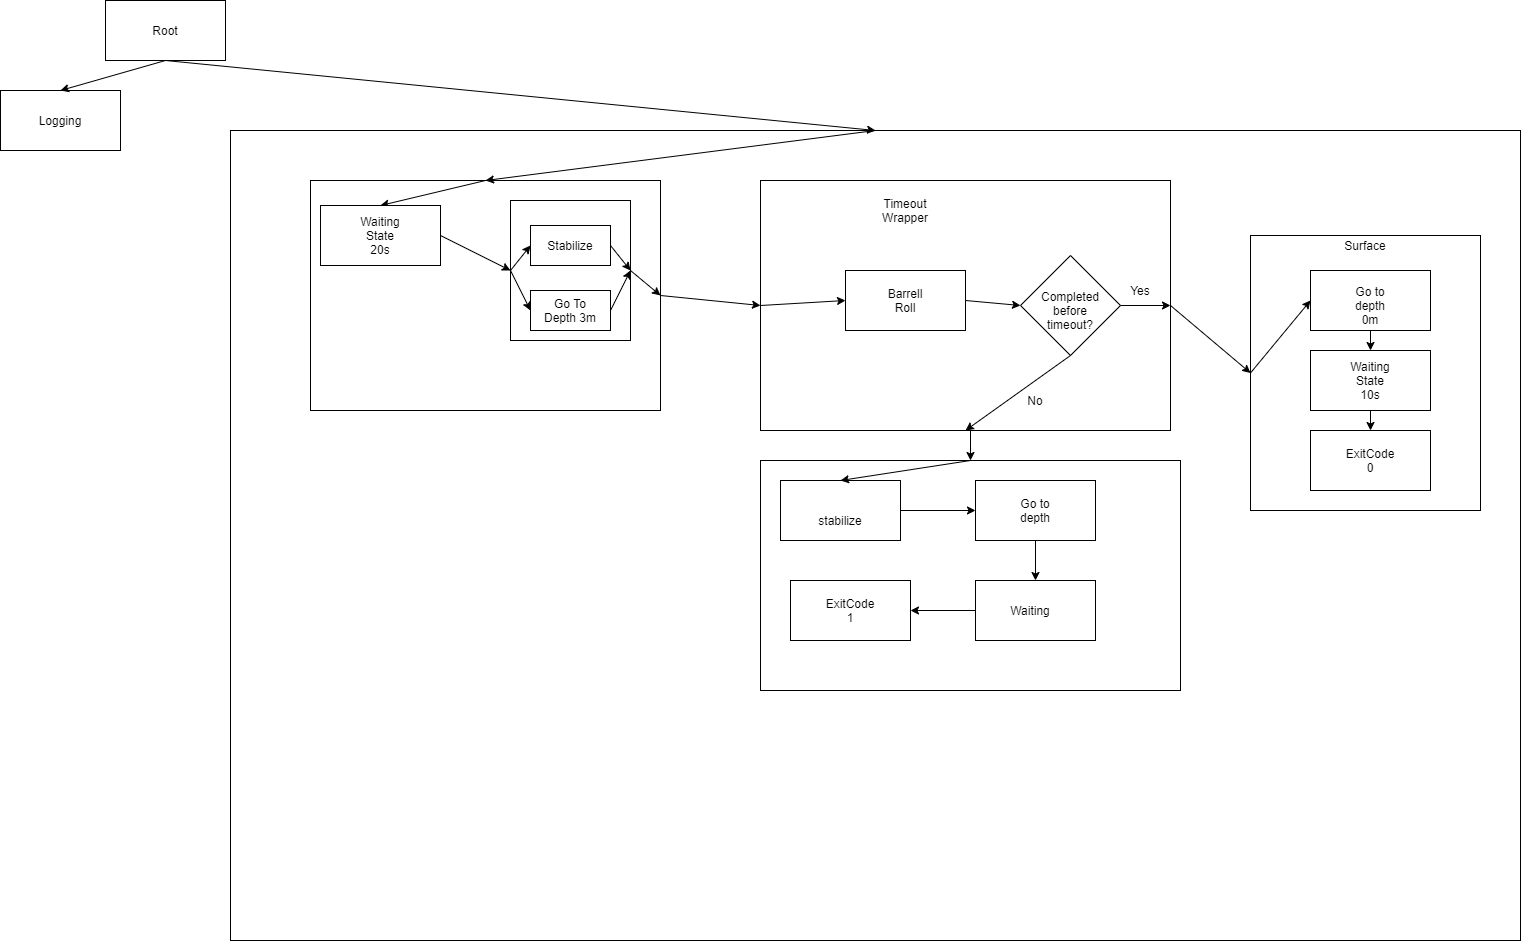

The diagram above was exported from draw.io. Its source (the exported page's mxGraphModel, read from the mxfile embedded in the PNG):
<mxGraphModel dx="1550" dy="836" grid="1" gridSize="10" guides="1" tooltips="1" connect="1" arrows="1" fold="1" page="1" pageScale="1" pageWidth="850" pageHeight="1100" math="0" shadow="0">
  <root>
    <mxCell id="0" />
    <mxCell id="1" parent="0" />
    <mxCell id="BibnwY5dxUAEXEn8eIQb-3" value="" style="rounded=0;whiteSpace=wrap;html=1;" parent="1" vertex="1">
      <mxGeometry x="365" width="120" height="60" as="geometry" />
    </mxCell>
    <mxCell id="BibnwY5dxUAEXEn8eIQb-1" value="Root" style="text;html=1;strokeColor=none;fillColor=none;align=center;verticalAlign=middle;whiteSpace=wrap;rounded=0;" parent="1" vertex="1">
      <mxGeometry x="405" y="20" width="40" height="20" as="geometry" />
    </mxCell>
    <mxCell id="BibnwY5dxUAEXEn8eIQb-4" value="" style="rounded=0;whiteSpace=wrap;html=1;" parent="1" vertex="1">
      <mxGeometry x="260" y="90" width="120" height="60" as="geometry" />
    </mxCell>
    <mxCell id="BibnwY5dxUAEXEn8eIQb-2" value="Logging" style="text;html=1;strokeColor=none;fillColor=none;align=center;verticalAlign=middle;whiteSpace=wrap;rounded=0;" parent="1" vertex="1">
      <mxGeometry x="300" y="110" width="40" height="20" as="geometry" />
    </mxCell>
    <mxCell id="BibnwY5dxUAEXEn8eIQb-5" value="" style="rounded=0;whiteSpace=wrap;html=1;" parent="1" vertex="1">
      <mxGeometry x="490" y="130" width="1290" height="810" as="geometry" />
    </mxCell>
    <mxCell id="BibnwY5dxUAEXEn8eIQb-7" value="" style="endArrow=classic;html=1;exitX=0.5;exitY=1;exitDx=0;exitDy=0;entryX=0.5;entryY=0;entryDx=0;entryDy=0;" parent="1" source="BibnwY5dxUAEXEn8eIQb-3" target="BibnwY5dxUAEXEn8eIQb-4" edge="1">
      <mxGeometry width="50" height="50" relative="1" as="geometry">
        <mxPoint x="400" y="250" as="sourcePoint" />
        <mxPoint x="450" y="200" as="targetPoint" />
      </mxGeometry>
    </mxCell>
    <mxCell id="BibnwY5dxUAEXEn8eIQb-8" value="" style="endArrow=classic;html=1;exitX=0.5;exitY=1;exitDx=0;exitDy=0;entryX=0.5;entryY=0;entryDx=0;entryDy=0;" parent="1" source="BibnwY5dxUAEXEn8eIQb-3" target="BibnwY5dxUAEXEn8eIQb-5" edge="1">
      <mxGeometry width="50" height="50" relative="1" as="geometry">
        <mxPoint x="400" y="250" as="sourcePoint" />
        <mxPoint x="450" y="200" as="targetPoint" />
      </mxGeometry>
    </mxCell>
    <mxCell id="BibnwY5dxUAEXEn8eIQb-9" value="" style="rounded=0;whiteSpace=wrap;html=1;" parent="1" vertex="1">
      <mxGeometry x="570" y="180" width="350" height="230" as="geometry" />
    </mxCell>
    <mxCell id="BibnwY5dxUAEXEn8eIQb-10" value="" style="endArrow=classic;html=1;exitX=0.5;exitY=0;exitDx=0;exitDy=0;entryX=0.5;entryY=0;entryDx=0;entryDy=0;" parent="1" source="BibnwY5dxUAEXEn8eIQb-5" target="BibnwY5dxUAEXEn8eIQb-9" edge="1">
      <mxGeometry width="50" height="50" relative="1" as="geometry">
        <mxPoint x="400" y="250" as="sourcePoint" />
        <mxPoint x="450" y="200" as="targetPoint" />
      </mxGeometry>
    </mxCell>
    <mxCell id="BibnwY5dxUAEXEn8eIQb-11" value="" style="endArrow=classic;html=1;exitX=0.5;exitY=0;exitDx=0;exitDy=0;entryX=0.5;entryY=0;entryDx=0;entryDy=0;" parent="1" source="BibnwY5dxUAEXEn8eIQb-9" target="BibnwY5dxUAEXEn8eIQb-12" edge="1">
      <mxGeometry width="50" height="50" relative="1" as="geometry">
        <mxPoint x="400" y="350" as="sourcePoint" />
        <mxPoint x="450" y="300" as="targetPoint" />
      </mxGeometry>
    </mxCell>
    <mxCell id="BibnwY5dxUAEXEn8eIQb-12" value="" style="rounded=0;whiteSpace=wrap;html=1;" parent="1" vertex="1">
      <mxGeometry x="580" y="205" width="120" height="60" as="geometry" />
    </mxCell>
    <mxCell id="BibnwY5dxUAEXEn8eIQb-13" value="Waiting State 20s" style="text;html=1;strokeColor=none;fillColor=none;align=center;verticalAlign=middle;whiteSpace=wrap;rounded=0;" parent="1" vertex="1">
      <mxGeometry x="620" y="225" width="40" height="20" as="geometry" />
    </mxCell>
    <mxCell id="BibnwY5dxUAEXEn8eIQb-14" value="" style="endArrow=classic;html=1;exitX=1;exitY=0.5;exitDx=0;exitDy=0;entryX=0;entryY=0.5;entryDx=0;entryDy=0;" parent="1" source="BibnwY5dxUAEXEn8eIQb-12" target="BibnwY5dxUAEXEn8eIQb-15" edge="1">
      <mxGeometry width="50" height="50" relative="1" as="geometry">
        <mxPoint x="400" y="340" as="sourcePoint" />
        <mxPoint x="450" y="290" as="targetPoint" />
      </mxGeometry>
    </mxCell>
    <mxCell id="BibnwY5dxUAEXEn8eIQb-15" value="" style="rounded=0;whiteSpace=wrap;html=1;" parent="1" vertex="1">
      <mxGeometry x="770" y="200" width="120" height="140" as="geometry" />
    </mxCell>
    <mxCell id="BibnwY5dxUAEXEn8eIQb-17" value="" style="rounded=0;whiteSpace=wrap;html=1;" parent="1" vertex="1">
      <mxGeometry x="790" y="225" width="80" height="40" as="geometry" />
    </mxCell>
    <mxCell id="BibnwY5dxUAEXEn8eIQb-18" value="" style="rounded=0;whiteSpace=wrap;html=1;" parent="1" vertex="1">
      <mxGeometry x="790" y="290" width="80" height="40" as="geometry" />
    </mxCell>
    <mxCell id="BibnwY5dxUAEXEn8eIQb-19" value="" style="endArrow=classic;html=1;exitX=0;exitY=0.5;exitDx=0;exitDy=0;entryX=0;entryY=0.5;entryDx=0;entryDy=0;" parent="1" source="BibnwY5dxUAEXEn8eIQb-15" target="BibnwY5dxUAEXEn8eIQb-17" edge="1">
      <mxGeometry width="50" height="50" relative="1" as="geometry">
        <mxPoint x="400" y="340" as="sourcePoint" />
        <mxPoint x="450" y="290" as="targetPoint" />
      </mxGeometry>
    </mxCell>
    <mxCell id="BibnwY5dxUAEXEn8eIQb-20" value="" style="endArrow=classic;html=1;exitX=0;exitY=0.5;exitDx=0;exitDy=0;entryX=0;entryY=0.5;entryDx=0;entryDy=0;" parent="1" source="BibnwY5dxUAEXEn8eIQb-15" target="BibnwY5dxUAEXEn8eIQb-18" edge="1">
      <mxGeometry width="50" height="50" relative="1" as="geometry">
        <mxPoint x="400" y="340" as="sourcePoint" />
        <mxPoint x="450" y="290" as="targetPoint" />
      </mxGeometry>
    </mxCell>
    <mxCell id="BibnwY5dxUAEXEn8eIQb-21" value="Stabilize" style="text;html=1;strokeColor=none;fillColor=none;align=center;verticalAlign=middle;whiteSpace=wrap;rounded=0;" parent="1" vertex="1">
      <mxGeometry x="810" y="235" width="40" height="20" as="geometry" />
    </mxCell>
    <mxCell id="BibnwY5dxUAEXEn8eIQb-22" value="Go To Depth 3m" style="text;html=1;strokeColor=none;fillColor=none;align=center;verticalAlign=middle;whiteSpace=wrap;rounded=0;" parent="1" vertex="1">
      <mxGeometry x="800" y="300" width="60" height="20" as="geometry" />
    </mxCell>
    <mxCell id="BibnwY5dxUAEXEn8eIQb-23" value="" style="endArrow=classic;html=1;exitX=1;exitY=0.5;exitDx=0;exitDy=0;entryX=1;entryY=0.5;entryDx=0;entryDy=0;" parent="1" source="BibnwY5dxUAEXEn8eIQb-17" target="BibnwY5dxUAEXEn8eIQb-15" edge="1">
      <mxGeometry width="50" height="50" relative="1" as="geometry">
        <mxPoint x="400" y="330" as="sourcePoint" />
        <mxPoint x="450" y="280" as="targetPoint" />
      </mxGeometry>
    </mxCell>
    <mxCell id="BibnwY5dxUAEXEn8eIQb-24" value="" style="endArrow=classic;html=1;exitX=1;exitY=0.5;exitDx=0;exitDy=0;entryX=1;entryY=0.5;entryDx=0;entryDy=0;" parent="1" source="BibnwY5dxUAEXEn8eIQb-18" target="BibnwY5dxUAEXEn8eIQb-15" edge="1">
      <mxGeometry width="50" height="50" relative="1" as="geometry">
        <mxPoint x="400" y="330" as="sourcePoint" />
        <mxPoint x="450" y="280" as="targetPoint" />
      </mxGeometry>
    </mxCell>
    <mxCell id="BibnwY5dxUAEXEn8eIQb-25" value="" style="endArrow=classic;html=1;exitX=1;exitY=0.5;exitDx=0;exitDy=0;entryX=1;entryY=0.5;entryDx=0;entryDy=0;" parent="1" source="BibnwY5dxUAEXEn8eIQb-15" target="BibnwY5dxUAEXEn8eIQb-9" edge="1">
      <mxGeometry width="50" height="50" relative="1" as="geometry">
        <mxPoint x="400" y="330" as="sourcePoint" />
        <mxPoint x="450" y="280" as="targetPoint" />
      </mxGeometry>
    </mxCell>
    <mxCell id="BibnwY5dxUAEXEn8eIQb-27" value="" style="rounded=0;whiteSpace=wrap;html=1;" parent="1" vertex="1">
      <mxGeometry x="1020" y="180" width="410" height="250" as="geometry" />
    </mxCell>
    <mxCell id="BibnwY5dxUAEXEn8eIQb-29" value="" style="endArrow=classic;html=1;exitX=1;exitY=0.5;exitDx=0;exitDy=0;entryX=0;entryY=0.5;entryDx=0;entryDy=0;" parent="1" source="BibnwY5dxUAEXEn8eIQb-9" target="BibnwY5dxUAEXEn8eIQb-27" edge="1">
      <mxGeometry width="50" height="50" relative="1" as="geometry">
        <mxPoint x="710" y="330" as="sourcePoint" />
        <mxPoint x="760" y="280" as="targetPoint" />
      </mxGeometry>
    </mxCell>
    <mxCell id="BibnwY5dxUAEXEn8eIQb-30" value="" style="rounded=0;whiteSpace=wrap;html=1;" parent="1" vertex="1">
      <mxGeometry x="1105" y="270" width="120" height="60" as="geometry" />
    </mxCell>
    <mxCell id="BibnwY5dxUAEXEn8eIQb-31" value="Barrell Roll" style="text;html=1;strokeColor=none;fillColor=none;align=center;verticalAlign=middle;whiteSpace=wrap;rounded=0;" parent="1" vertex="1">
      <mxGeometry x="1145" y="290" width="40" height="20" as="geometry" />
    </mxCell>
    <mxCell id="BibnwY5dxUAEXEn8eIQb-32" value="" style="endArrow=classic;html=1;exitX=0;exitY=0.5;exitDx=0;exitDy=0;entryX=0;entryY=0.5;entryDx=0;entryDy=0;" parent="1" source="BibnwY5dxUAEXEn8eIQb-27" target="BibnwY5dxUAEXEn8eIQb-30" edge="1">
      <mxGeometry width="50" height="50" relative="1" as="geometry">
        <mxPoint x="710" y="320" as="sourcePoint" />
        <mxPoint x="760" y="270" as="targetPoint" />
      </mxGeometry>
    </mxCell>
    <mxCell id="BibnwY5dxUAEXEn8eIQb-34" value="Timeout Wrapper" style="text;html=1;strokeColor=none;fillColor=none;align=center;verticalAlign=middle;whiteSpace=wrap;rounded=0;" parent="1" vertex="1">
      <mxGeometry x="1145" y="200" width="40" height="20" as="geometry" />
    </mxCell>
    <mxCell id="BibnwY5dxUAEXEn8eIQb-36" value="" style="rhombus;whiteSpace=wrap;html=1;" parent="1" vertex="1">
      <mxGeometry x="1280" y="255" width="100" height="100" as="geometry" />
    </mxCell>
    <mxCell id="BibnwY5dxUAEXEn8eIQb-35" value="Completed before timeout?" style="text;html=1;strokeColor=none;fillColor=none;align=center;verticalAlign=middle;whiteSpace=wrap;rounded=0;" parent="1" vertex="1">
      <mxGeometry x="1310" y="300" width="40" height="20" as="geometry" />
    </mxCell>
    <mxCell id="BibnwY5dxUAEXEn8eIQb-39" value="" style="endArrow=classic;html=1;exitX=1;exitY=0.5;exitDx=0;exitDy=0;entryX=0;entryY=0.5;entryDx=0;entryDy=0;" parent="1" source="BibnwY5dxUAEXEn8eIQb-30" target="BibnwY5dxUAEXEn8eIQb-36" edge="1">
      <mxGeometry width="50" height="50" relative="1" as="geometry">
        <mxPoint x="1020" y="300" as="sourcePoint" />
        <mxPoint x="1070" y="250" as="targetPoint" />
      </mxGeometry>
    </mxCell>
    <mxCell id="BibnwY5dxUAEXEn8eIQb-40" value="" style="endArrow=classic;html=1;exitX=1;exitY=0.5;exitDx=0;exitDy=0;entryX=1;entryY=0.5;entryDx=0;entryDy=0;" parent="1" source="BibnwY5dxUAEXEn8eIQb-36" target="BibnwY5dxUAEXEn8eIQb-27" edge="1">
      <mxGeometry width="50" height="50" relative="1" as="geometry">
        <mxPoint x="1020" y="300" as="sourcePoint" />
        <mxPoint x="1070" y="250" as="targetPoint" />
      </mxGeometry>
    </mxCell>
    <mxCell id="BibnwY5dxUAEXEn8eIQb-41" value="Yes" style="text;html=1;strokeColor=none;fillColor=none;align=center;verticalAlign=middle;whiteSpace=wrap;rounded=0;" parent="1" vertex="1">
      <mxGeometry x="1380" y="280" width="40" height="20" as="geometry" />
    </mxCell>
    <mxCell id="BibnwY5dxUAEXEn8eIQb-42" value="" style="endArrow=classic;html=1;exitX=0.5;exitY=1;exitDx=0;exitDy=0;entryX=0.5;entryY=1;entryDx=0;entryDy=0;" parent="1" source="BibnwY5dxUAEXEn8eIQb-36" target="BibnwY5dxUAEXEn8eIQb-27" edge="1">
      <mxGeometry width="50" height="50" relative="1" as="geometry">
        <mxPoint x="1350" y="380" as="sourcePoint" />
        <mxPoint x="1400" y="330" as="targetPoint" />
      </mxGeometry>
    </mxCell>
    <mxCell id="BibnwY5dxUAEXEn8eIQb-43" value="No" style="text;html=1;strokeColor=none;fillColor=none;align=center;verticalAlign=middle;whiteSpace=wrap;rounded=0;" parent="1" vertex="1">
      <mxGeometry x="1275" y="390" width="40" height="20" as="geometry" />
    </mxCell>
    <mxCell id="BibnwY5dxUAEXEn8eIQb-44" value="" style="rounded=0;whiteSpace=wrap;html=1;" parent="1" vertex="1">
      <mxGeometry x="1510" y="235" width="230" height="275" as="geometry" />
    </mxCell>
    <mxCell id="BibnwY5dxUAEXEn8eIQb-45" value="" style="rounded=0;whiteSpace=wrap;html=1;" parent="1" vertex="1">
      <mxGeometry x="1570" y="270" width="120" height="60" as="geometry" />
    </mxCell>
    <mxCell id="BibnwY5dxUAEXEn8eIQb-46" value="" style="rounded=0;whiteSpace=wrap;html=1;" parent="1" vertex="1">
      <mxGeometry x="1570" y="350" width="120" height="60" as="geometry" />
    </mxCell>
    <mxCell id="BibnwY5dxUAEXEn8eIQb-47" value="" style="rounded=0;whiteSpace=wrap;html=1;" parent="1" vertex="1">
      <mxGeometry x="1570" y="430" width="120" height="60" as="geometry" />
    </mxCell>
    <mxCell id="BibnwY5dxUAEXEn8eIQb-48" value="" style="endArrow=classic;html=1;exitX=1;exitY=0.5;exitDx=0;exitDy=0;entryX=0;entryY=0.5;entryDx=0;entryDy=0;" parent="1" source="BibnwY5dxUAEXEn8eIQb-27" target="BibnwY5dxUAEXEn8eIQb-44" edge="1">
      <mxGeometry width="50" height="50" relative="1" as="geometry">
        <mxPoint x="1450" y="340" as="sourcePoint" />
        <mxPoint x="1500" y="290" as="targetPoint" />
      </mxGeometry>
    </mxCell>
    <mxCell id="BibnwY5dxUAEXEn8eIQb-49" value="" style="endArrow=classic;html=1;exitX=0;exitY=0.5;exitDx=0;exitDy=0;entryX=0;entryY=0.5;entryDx=0;entryDy=0;" parent="1" source="BibnwY5dxUAEXEn8eIQb-44" target="BibnwY5dxUAEXEn8eIQb-45" edge="1">
      <mxGeometry width="50" height="50" relative="1" as="geometry">
        <mxPoint x="1450" y="510" as="sourcePoint" />
        <mxPoint x="1500" y="460" as="targetPoint" />
      </mxGeometry>
    </mxCell>
    <mxCell id="BibnwY5dxUAEXEn8eIQb-50" value="" style="endArrow=classic;html=1;exitX=0.5;exitY=1;exitDx=0;exitDy=0;" parent="1" source="BibnwY5dxUAEXEn8eIQb-45" target="BibnwY5dxUAEXEn8eIQb-46" edge="1">
      <mxGeometry width="50" height="50" relative="1" as="geometry">
        <mxPoint x="1020" y="400" as="sourcePoint" />
        <mxPoint x="1070" y="350" as="targetPoint" />
      </mxGeometry>
    </mxCell>
    <mxCell id="BibnwY5dxUAEXEn8eIQb-51" value="" style="endArrow=classic;html=1;exitX=0.5;exitY=1;exitDx=0;exitDy=0;entryX=0.5;entryY=0;entryDx=0;entryDy=0;" parent="1" source="BibnwY5dxUAEXEn8eIQb-46" target="BibnwY5dxUAEXEn8eIQb-47" edge="1">
      <mxGeometry width="50" height="50" relative="1" as="geometry">
        <mxPoint x="1020" y="400" as="sourcePoint" />
        <mxPoint x="1070" y="350" as="targetPoint" />
      </mxGeometry>
    </mxCell>
    <mxCell id="BibnwY5dxUAEXEn8eIQb-52" value="Go to depth 0m" style="text;html=1;strokeColor=none;fillColor=none;align=center;verticalAlign=middle;whiteSpace=wrap;rounded=0;" parent="1" vertex="1">
      <mxGeometry x="1610" y="295" width="40" height="20" as="geometry" />
    </mxCell>
    <mxCell id="BibnwY5dxUAEXEn8eIQb-53" value="Waiting State 10s" style="text;html=1;strokeColor=none;fillColor=none;align=center;verticalAlign=middle;whiteSpace=wrap;rounded=0;" parent="1" vertex="1">
      <mxGeometry x="1610" y="370" width="40" height="20" as="geometry" />
    </mxCell>
    <mxCell id="BibnwY5dxUAEXEn8eIQb-54" value="ExitCode 0" style="text;html=1;strokeColor=none;fillColor=none;align=center;verticalAlign=middle;whiteSpace=wrap;rounded=0;" parent="1" vertex="1">
      <mxGeometry x="1610" y="450" width="40" height="20" as="geometry" />
    </mxCell>
    <mxCell id="BibnwY5dxUAEXEn8eIQb-56" value="" style="rounded=0;whiteSpace=wrap;html=1;" parent="1" vertex="1">
      <mxGeometry x="1020" y="460" width="420" height="230" as="geometry" />
    </mxCell>
    <mxCell id="BibnwY5dxUAEXEn8eIQb-57" value="" style="rounded=0;whiteSpace=wrap;html=1;" parent="1" vertex="1">
      <mxGeometry x="1040" y="480" width="120" height="60" as="geometry" />
    </mxCell>
    <mxCell id="BibnwY5dxUAEXEn8eIQb-58" value="" style="rounded=0;whiteSpace=wrap;html=1;" parent="1" vertex="1">
      <mxGeometry x="1235" y="580" width="120" height="60" as="geometry" />
    </mxCell>
    <mxCell id="BibnwY5dxUAEXEn8eIQb-59" value="" style="rounded=0;whiteSpace=wrap;html=1;" parent="1" vertex="1">
      <mxGeometry x="1235" y="480" width="120" height="60" as="geometry" />
    </mxCell>
    <mxCell id="BibnwY5dxUAEXEn8eIQb-60" value="" style="rounded=0;whiteSpace=wrap;html=1;" parent="1" vertex="1">
      <mxGeometry x="1050" y="580" width="120" height="60" as="geometry" />
    </mxCell>
    <mxCell id="BibnwY5dxUAEXEn8eIQb-61" value="" style="endArrow=classic;html=1;entryX=0.5;entryY=0;entryDx=0;entryDy=0;" parent="1" target="BibnwY5dxUAEXEn8eIQb-56" edge="1">
      <mxGeometry width="50" height="50" relative="1" as="geometry">
        <mxPoint x="1230" y="430" as="sourcePoint" />
        <mxPoint x="1180" y="510" as="targetPoint" />
      </mxGeometry>
    </mxCell>
    <mxCell id="BibnwY5dxUAEXEn8eIQb-63" value="stabilize" style="text;html=1;strokeColor=none;fillColor=none;align=center;verticalAlign=middle;whiteSpace=wrap;rounded=0;" parent="1" vertex="1">
      <mxGeometry x="1080" y="510" width="40" height="20" as="geometry" />
    </mxCell>
    <mxCell id="BibnwY5dxUAEXEn8eIQb-64" value="Go to depth" style="text;html=1;strokeColor=none;fillColor=none;align=center;verticalAlign=middle;whiteSpace=wrap;rounded=0;" parent="1" vertex="1">
      <mxGeometry x="1275" y="500" width="40" height="20" as="geometry" />
    </mxCell>
    <mxCell id="BibnwY5dxUAEXEn8eIQb-66" value="Waiting" style="text;html=1;strokeColor=none;fillColor=none;align=center;verticalAlign=middle;whiteSpace=wrap;rounded=0;" parent="1" vertex="1">
      <mxGeometry x="1270" y="600" width="40" height="20" as="geometry" />
    </mxCell>
    <mxCell id="BibnwY5dxUAEXEn8eIQb-68" value="ExitCode 1" style="text;html=1;strokeColor=none;fillColor=none;align=center;verticalAlign=middle;whiteSpace=wrap;rounded=0;" parent="1" vertex="1">
      <mxGeometry x="1090" y="600" width="40" height="20" as="geometry" />
    </mxCell>
    <mxCell id="7OC8OyR20VR-SpYpVRVM-1" value="Surface" style="text;html=1;strokeColor=none;fillColor=none;align=center;verticalAlign=middle;whiteSpace=wrap;rounded=0;" parent="1" vertex="1">
      <mxGeometry x="1605" y="235" width="40" height="20" as="geometry" />
    </mxCell>
    <mxCell id="nFgGrpckrlKTqOUfhYAH-1" value="" style="endArrow=classic;html=1;exitX=0.5;exitY=0;exitDx=0;exitDy=0;entryX=0.5;entryY=0;entryDx=0;entryDy=0;" parent="1" source="BibnwY5dxUAEXEn8eIQb-56" target="BibnwY5dxUAEXEn8eIQb-57" edge="1">
      <mxGeometry width="50" height="50" relative="1" as="geometry">
        <mxPoint x="1100" y="410" as="sourcePoint" />
        <mxPoint x="1150" y="360" as="targetPoint" />
      </mxGeometry>
    </mxCell>
    <mxCell id="pUpYxOlRMODlEiV7w3Df-1" value="" style="endArrow=classic;html=1;exitX=1;exitY=0.5;exitDx=0;exitDy=0;entryX=0;entryY=0.5;entryDx=0;entryDy=0;" edge="1" parent="1" source="BibnwY5dxUAEXEn8eIQb-57" target="BibnwY5dxUAEXEn8eIQb-59">
      <mxGeometry width="50" height="50" relative="1" as="geometry">
        <mxPoint x="760" y="450" as="sourcePoint" />
        <mxPoint x="810" y="400" as="targetPoint" />
      </mxGeometry>
    </mxCell>
    <mxCell id="pUpYxOlRMODlEiV7w3Df-3" value="" style="endArrow=classic;html=1;exitX=0.5;exitY=1;exitDx=0;exitDy=0;entryX=0.5;entryY=0;entryDx=0;entryDy=0;" edge="1" parent="1" source="BibnwY5dxUAEXEn8eIQb-59" target="BibnwY5dxUAEXEn8eIQb-58">
      <mxGeometry width="50" height="50" relative="1" as="geometry">
        <mxPoint x="760" y="450" as="sourcePoint" />
        <mxPoint x="810" y="400" as="targetPoint" />
      </mxGeometry>
    </mxCell>
    <mxCell id="pUpYxOlRMODlEiV7w3Df-4" value="" style="endArrow=classic;html=1;exitX=0;exitY=0.5;exitDx=0;exitDy=0;" edge="1" parent="1" source="BibnwY5dxUAEXEn8eIQb-58" target="BibnwY5dxUAEXEn8eIQb-60">
      <mxGeometry width="50" height="50" relative="1" as="geometry">
        <mxPoint x="760" y="450" as="sourcePoint" />
        <mxPoint x="810" y="400" as="targetPoint" />
      </mxGeometry>
    </mxCell>
  </root>
</mxGraphModel>